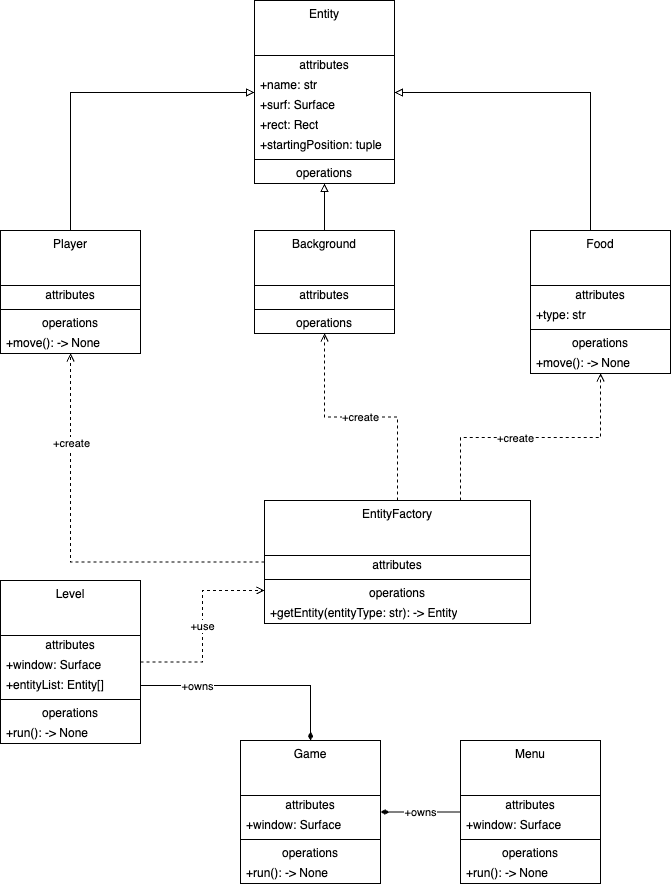

The diagram above was exported from draw.io. Its source (the exported page's mxGraphModel, read from the mxfile embedded in the PNG):
<mxGraphModel dx="2765" dy="932" grid="1" gridSize="10" guides="1" tooltips="1" connect="1" arrows="1" fold="1" page="1" pageScale="1" pageWidth="827" pageHeight="1169" math="0" shadow="0">
  <root>
    <mxCell id="0" />
    <mxCell id="1" parent="0" />
    <mxCell id="z354EvJULC2X8JfcR0g--1" value="Entity" style="swimlane;fontStyle=0;align=center;verticalAlign=top;childLayout=stackLayout;horizontal=1;startSize=55;horizontalStack=0;resizeParent=1;resizeParentMax=0;resizeLast=0;collapsible=0;marginBottom=0;html=1;whiteSpace=wrap;" vertex="1" parent="1">
      <mxGeometry x="344" y="30" width="140" height="183" as="geometry" />
    </mxCell>
    <mxCell id="z354EvJULC2X8JfcR0g--2" value="attributes" style="text;html=1;strokeColor=none;fillColor=none;align=center;verticalAlign=middle;spacingLeft=4;spacingRight=4;overflow=hidden;rotatable=0;points=[[0,0.5],[1,0.5]];portConstraint=eastwest;whiteSpace=wrap;" vertex="1" parent="z354EvJULC2X8JfcR0g--1">
      <mxGeometry y="55" width="140" height="20" as="geometry" />
    </mxCell>
    <mxCell id="z354EvJULC2X8JfcR0g--3" value="+name: str" style="text;html=1;strokeColor=none;fillColor=none;align=left;verticalAlign=middle;spacingLeft=4;spacingRight=4;overflow=hidden;rotatable=0;points=[[0,0.5],[1,0.5]];portConstraint=eastwest;whiteSpace=wrap;" vertex="1" parent="z354EvJULC2X8JfcR0g--1">
      <mxGeometry y="75" width="140" height="20" as="geometry" />
    </mxCell>
    <mxCell id="z354EvJULC2X8JfcR0g--9" value="+surf: Surface" style="text;html=1;strokeColor=none;fillColor=none;align=left;verticalAlign=middle;spacingLeft=4;spacingRight=4;overflow=hidden;rotatable=0;points=[[0,0.5],[1,0.5]];portConstraint=eastwest;whiteSpace=wrap;" vertex="1" parent="z354EvJULC2X8JfcR0g--1">
      <mxGeometry y="95" width="140" height="20" as="geometry" />
    </mxCell>
    <mxCell id="z354EvJULC2X8JfcR0g--10" value="+rect: Rect" style="text;html=1;strokeColor=none;fillColor=none;align=left;verticalAlign=middle;spacingLeft=4;spacingRight=4;overflow=hidden;rotatable=0;points=[[0,0.5],[1,0.5]];portConstraint=eastwest;whiteSpace=wrap;" vertex="1" parent="z354EvJULC2X8JfcR0g--1">
      <mxGeometry y="115" width="140" height="20" as="geometry" />
    </mxCell>
    <mxCell id="z354EvJULC2X8JfcR0g--49" value="+startingPosition: tuple" style="text;html=1;strokeColor=none;fillColor=none;align=left;verticalAlign=middle;spacingLeft=4;spacingRight=4;overflow=hidden;rotatable=0;points=[[0,0.5],[1,0.5]];portConstraint=eastwest;whiteSpace=wrap;" vertex="1" parent="z354EvJULC2X8JfcR0g--1">
      <mxGeometry y="135" width="140" height="20" as="geometry" />
    </mxCell>
    <mxCell id="z354EvJULC2X8JfcR0g--6" value="" style="line;strokeWidth=1;fillColor=none;align=left;verticalAlign=middle;spacingTop=-1;spacingLeft=3;spacingRight=3;rotatable=0;labelPosition=right;points=[];portConstraint=eastwest;" vertex="1" parent="z354EvJULC2X8JfcR0g--1">
      <mxGeometry y="155" width="140" height="8" as="geometry" />
    </mxCell>
    <mxCell id="z354EvJULC2X8JfcR0g--7" value="operations" style="text;html=1;strokeColor=none;fillColor=none;align=center;verticalAlign=middle;spacingLeft=4;spacingRight=4;overflow=hidden;rotatable=0;points=[[0,0.5],[1,0.5]];portConstraint=eastwest;whiteSpace=wrap;" vertex="1" parent="z354EvJULC2X8JfcR0g--1">
      <mxGeometry y="163" width="140" height="20" as="geometry" />
    </mxCell>
    <mxCell id="z354EvJULC2X8JfcR0g--111" style="edgeStyle=orthogonalEdgeStyle;rounded=0;orthogonalLoop=1;jettySize=auto;html=1;endArrow=block;endFill=0;" edge="1" parent="1" source="z354EvJULC2X8JfcR0g--12" target="z354EvJULC2X8JfcR0g--1">
      <mxGeometry relative="1" as="geometry">
        <Array as="points">
          <mxPoint x="160" y="122" />
        </Array>
      </mxGeometry>
    </mxCell>
    <mxCell id="z354EvJULC2X8JfcR0g--12" value="Player" style="swimlane;fontStyle=0;align=center;verticalAlign=top;childLayout=stackLayout;horizontal=1;startSize=55;horizontalStack=0;resizeParent=1;resizeParentMax=0;resizeLast=0;collapsible=0;marginBottom=0;html=1;whiteSpace=wrap;" vertex="1" parent="1">
      <mxGeometry x="90" y="260" width="140" height="123" as="geometry" />
    </mxCell>
    <mxCell id="z354EvJULC2X8JfcR0g--13" value="attributes" style="text;html=1;strokeColor=none;fillColor=none;align=center;verticalAlign=middle;spacingLeft=4;spacingRight=4;overflow=hidden;rotatable=0;points=[[0,0.5],[1,0.5]];portConstraint=eastwest;whiteSpace=wrap;" vertex="1" parent="z354EvJULC2X8JfcR0g--12">
      <mxGeometry y="55" width="140" height="20" as="geometry" />
    </mxCell>
    <mxCell id="z354EvJULC2X8JfcR0g--17" value="" style="line;strokeWidth=1;fillColor=none;align=left;verticalAlign=middle;spacingTop=-1;spacingLeft=3;spacingRight=3;rotatable=0;labelPosition=right;points=[];portConstraint=eastwest;" vertex="1" parent="z354EvJULC2X8JfcR0g--12">
      <mxGeometry y="75" width="140" height="8" as="geometry" />
    </mxCell>
    <mxCell id="z354EvJULC2X8JfcR0g--18" value="operations" style="text;html=1;strokeColor=none;fillColor=none;align=center;verticalAlign=middle;spacingLeft=4;spacingRight=4;overflow=hidden;rotatable=0;points=[[0,0.5],[1,0.5]];portConstraint=eastwest;whiteSpace=wrap;" vertex="1" parent="z354EvJULC2X8JfcR0g--12">
      <mxGeometry y="83" width="140" height="20" as="geometry" />
    </mxCell>
    <mxCell id="z354EvJULC2X8JfcR0g--19" value="+move(): -&amp;gt; None" style="text;html=1;strokeColor=none;fillColor=none;align=left;verticalAlign=middle;spacingLeft=4;spacingRight=4;overflow=hidden;rotatable=0;points=[[0,0.5],[1,0.5]];portConstraint=eastwest;whiteSpace=wrap;" vertex="1" parent="z354EvJULC2X8JfcR0g--12">
      <mxGeometry y="103" width="140" height="20" as="geometry" />
    </mxCell>
    <mxCell id="z354EvJULC2X8JfcR0g--113" style="edgeStyle=orthogonalEdgeStyle;rounded=0;orthogonalLoop=1;jettySize=auto;html=1;endArrow=block;endFill=0;" edge="1" parent="1" source="z354EvJULC2X8JfcR0g--31" target="z354EvJULC2X8JfcR0g--1">
      <mxGeometry relative="1" as="geometry">
        <Array as="points">
          <mxPoint x="680" y="122" />
        </Array>
      </mxGeometry>
    </mxCell>
    <mxCell id="z354EvJULC2X8JfcR0g--31" value="Food" style="swimlane;fontStyle=0;align=center;verticalAlign=top;childLayout=stackLayout;horizontal=1;startSize=55;horizontalStack=0;resizeParent=1;resizeParentMax=0;resizeLast=0;collapsible=0;marginBottom=0;html=1;whiteSpace=wrap;" vertex="1" parent="1">
      <mxGeometry x="620" y="260" width="140" height="143" as="geometry" />
    </mxCell>
    <mxCell id="z354EvJULC2X8JfcR0g--32" value="attributes" style="text;html=1;strokeColor=none;fillColor=none;align=center;verticalAlign=middle;spacingLeft=4;spacingRight=4;overflow=hidden;rotatable=0;points=[[0,0.5],[1,0.5]];portConstraint=eastwest;whiteSpace=wrap;" vertex="1" parent="z354EvJULC2X8JfcR0g--31">
      <mxGeometry y="55" width="140" height="20" as="geometry" />
    </mxCell>
    <mxCell id="z354EvJULC2X8JfcR0g--34" value="+type: str" style="text;html=1;strokeColor=none;fillColor=none;align=left;verticalAlign=middle;spacingLeft=4;spacingRight=4;overflow=hidden;rotatable=0;points=[[0,0.5],[1,0.5]];portConstraint=eastwest;whiteSpace=wrap;" vertex="1" parent="z354EvJULC2X8JfcR0g--31">
      <mxGeometry y="75" width="140" height="20" as="geometry" />
    </mxCell>
    <mxCell id="z354EvJULC2X8JfcR0g--36" value="" style="line;strokeWidth=1;fillColor=none;align=left;verticalAlign=middle;spacingTop=-1;spacingLeft=3;spacingRight=3;rotatable=0;labelPosition=right;points=[];portConstraint=eastwest;" vertex="1" parent="z354EvJULC2X8JfcR0g--31">
      <mxGeometry y="95" width="140" height="8" as="geometry" />
    </mxCell>
    <mxCell id="z354EvJULC2X8JfcR0g--37" value="operations" style="text;html=1;strokeColor=none;fillColor=none;align=center;verticalAlign=middle;spacingLeft=4;spacingRight=4;overflow=hidden;rotatable=0;points=[[0,0.5],[1,0.5]];portConstraint=eastwest;whiteSpace=wrap;" vertex="1" parent="z354EvJULC2X8JfcR0g--31">
      <mxGeometry y="103" width="140" height="20" as="geometry" />
    </mxCell>
    <mxCell id="z354EvJULC2X8JfcR0g--38" value="+move(): -&amp;gt; None" style="text;html=1;strokeColor=none;fillColor=none;align=left;verticalAlign=middle;spacingLeft=4;spacingRight=4;overflow=hidden;rotatable=0;points=[[0,0.5],[1,0.5]];portConstraint=eastwest;whiteSpace=wrap;" vertex="1" parent="z354EvJULC2X8JfcR0g--31">
      <mxGeometry y="123" width="140" height="20" as="geometry" />
    </mxCell>
    <mxCell id="z354EvJULC2X8JfcR0g--112" style="edgeStyle=orthogonalEdgeStyle;rounded=0;orthogonalLoop=1;jettySize=auto;html=1;endArrow=block;endFill=0;" edge="1" parent="1" source="z354EvJULC2X8JfcR0g--40" target="z354EvJULC2X8JfcR0g--1">
      <mxGeometry relative="1" as="geometry" />
    </mxCell>
    <mxCell id="z354EvJULC2X8JfcR0g--40" value="Background" style="swimlane;fontStyle=0;align=center;verticalAlign=top;childLayout=stackLayout;horizontal=1;startSize=55;horizontalStack=0;resizeParent=1;resizeParentMax=0;resizeLast=0;collapsible=0;marginBottom=0;html=1;whiteSpace=wrap;" vertex="1" parent="1">
      <mxGeometry x="344" y="260" width="140" height="103" as="geometry" />
    </mxCell>
    <mxCell id="z354EvJULC2X8JfcR0g--41" value="attributes" style="text;html=1;strokeColor=none;fillColor=none;align=center;verticalAlign=middle;spacingLeft=4;spacingRight=4;overflow=hidden;rotatable=0;points=[[0,0.5],[1,0.5]];portConstraint=eastwest;whiteSpace=wrap;" vertex="1" parent="z354EvJULC2X8JfcR0g--40">
      <mxGeometry y="55" width="140" height="20" as="geometry" />
    </mxCell>
    <mxCell id="z354EvJULC2X8JfcR0g--45" value="" style="line;strokeWidth=1;fillColor=none;align=left;verticalAlign=middle;spacingTop=-1;spacingLeft=3;spacingRight=3;rotatable=0;labelPosition=right;points=[];portConstraint=eastwest;" vertex="1" parent="z354EvJULC2X8JfcR0g--40">
      <mxGeometry y="75" width="140" height="8" as="geometry" />
    </mxCell>
    <mxCell id="z354EvJULC2X8JfcR0g--46" value="operations" style="text;html=1;strokeColor=none;fillColor=none;align=center;verticalAlign=middle;spacingLeft=4;spacingRight=4;overflow=hidden;rotatable=0;points=[[0,0.5],[1,0.5]];portConstraint=eastwest;whiteSpace=wrap;" vertex="1" parent="z354EvJULC2X8JfcR0g--40">
      <mxGeometry y="83" width="140" height="20" as="geometry" />
    </mxCell>
    <mxCell id="z354EvJULC2X8JfcR0g--106" style="edgeStyle=orthogonalEdgeStyle;rounded=0;orthogonalLoop=1;jettySize=auto;html=1;endArrow=open;endFill=0;dashed=1;" edge="1" parent="1" source="z354EvJULC2X8JfcR0g--50" target="z354EvJULC2X8JfcR0g--12">
      <mxGeometry relative="1" as="geometry" />
    </mxCell>
    <mxCell id="z354EvJULC2X8JfcR0g--110" value="+create" style="edgeLabel;html=1;align=center;verticalAlign=middle;resizable=0;points=[];" vertex="1" connectable="0" parent="z354EvJULC2X8JfcR0g--106">
      <mxGeometry x="0.5556" relative="1" as="geometry">
        <mxPoint as="offset" />
      </mxGeometry>
    </mxCell>
    <mxCell id="z354EvJULC2X8JfcR0g--107" value="+create" style="edgeStyle=orthogonalEdgeStyle;rounded=0;orthogonalLoop=1;jettySize=auto;html=1;endArrow=open;endFill=0;dashed=1;" edge="1" parent="1" source="z354EvJULC2X8JfcR0g--50" target="z354EvJULC2X8JfcR0g--40">
      <mxGeometry relative="1" as="geometry" />
    </mxCell>
    <mxCell id="z354EvJULC2X8JfcR0g--108" style="edgeStyle=orthogonalEdgeStyle;rounded=0;orthogonalLoop=1;jettySize=auto;html=1;endArrow=open;endFill=0;dashed=1;" edge="1" parent="1" source="z354EvJULC2X8JfcR0g--50" target="z354EvJULC2X8JfcR0g--31">
      <mxGeometry relative="1" as="geometry">
        <Array as="points">
          <mxPoint x="550" y="467" />
          <mxPoint x="690" y="467" />
        </Array>
      </mxGeometry>
    </mxCell>
    <mxCell id="z354EvJULC2X8JfcR0g--109" value="+create" style="edgeLabel;html=1;align=center;verticalAlign=middle;resizable=0;points=[];" vertex="1" connectable="0" parent="z354EvJULC2X8JfcR0g--108">
      <mxGeometry x="-0.1236" relative="1" as="geometry">
        <mxPoint as="offset" />
      </mxGeometry>
    </mxCell>
    <mxCell id="z354EvJULC2X8JfcR0g--50" value="EntityFactory" style="swimlane;fontStyle=0;align=center;verticalAlign=top;childLayout=stackLayout;horizontal=1;startSize=55;horizontalStack=0;resizeParent=1;resizeParentMax=0;resizeLast=0;collapsible=0;marginBottom=0;html=1;whiteSpace=wrap;" vertex="1" parent="1">
      <mxGeometry x="354" y="530" width="266" height="123" as="geometry" />
    </mxCell>
    <mxCell id="z354EvJULC2X8JfcR0g--51" value="attributes" style="text;html=1;strokeColor=none;fillColor=none;align=center;verticalAlign=middle;spacingLeft=4;spacingRight=4;overflow=hidden;rotatable=0;points=[[0,0.5],[1,0.5]];portConstraint=eastwest;whiteSpace=wrap;" vertex="1" parent="z354EvJULC2X8JfcR0g--50">
      <mxGeometry y="55" width="266" height="20" as="geometry" />
    </mxCell>
    <mxCell id="z354EvJULC2X8JfcR0g--55" value="" style="line;strokeWidth=1;fillColor=none;align=left;verticalAlign=middle;spacingTop=-1;spacingLeft=3;spacingRight=3;rotatable=0;labelPosition=right;points=[];portConstraint=eastwest;" vertex="1" parent="z354EvJULC2X8JfcR0g--50">
      <mxGeometry y="75" width="266" height="8" as="geometry" />
    </mxCell>
    <mxCell id="z354EvJULC2X8JfcR0g--56" value="operations" style="text;html=1;strokeColor=none;fillColor=none;align=center;verticalAlign=middle;spacingLeft=4;spacingRight=4;overflow=hidden;rotatable=0;points=[[0,0.5],[1,0.5]];portConstraint=eastwest;whiteSpace=wrap;" vertex="1" parent="z354EvJULC2X8JfcR0g--50">
      <mxGeometry y="83" width="266" height="20" as="geometry" />
    </mxCell>
    <mxCell id="z354EvJULC2X8JfcR0g--57" value="+getEntity(entityType: str): -&amp;gt; Entity" style="text;html=1;strokeColor=none;fillColor=none;align=left;verticalAlign=middle;spacingLeft=4;spacingRight=4;overflow=hidden;rotatable=0;points=[[0,0.5],[1,0.5]];portConstraint=eastwest;whiteSpace=wrap;" vertex="1" parent="z354EvJULC2X8JfcR0g--50">
      <mxGeometry y="103" width="266" height="20" as="geometry" />
    </mxCell>
    <mxCell id="z354EvJULC2X8JfcR0g--105" value="+use" style="edgeStyle=orthogonalEdgeStyle;rounded=0;orthogonalLoop=1;jettySize=auto;html=1;endArrow=open;endFill=0;dashed=1;" edge="1" parent="1" source="z354EvJULC2X8JfcR0g--72" target="z354EvJULC2X8JfcR0g--50">
      <mxGeometry relative="1" as="geometry">
        <Array as="points">
          <mxPoint x="292" y="692" />
          <mxPoint x="292" y="620" />
        </Array>
      </mxGeometry>
    </mxCell>
    <mxCell id="z354EvJULC2X8JfcR0g--72" value="Level" style="swimlane;fontStyle=0;align=center;verticalAlign=top;childLayout=stackLayout;horizontal=1;startSize=55;horizontalStack=0;resizeParent=1;resizeParentMax=0;resizeLast=0;collapsible=0;marginBottom=0;html=1;whiteSpace=wrap;" vertex="1" parent="1">
      <mxGeometry x="90" y="610" width="140" height="163" as="geometry" />
    </mxCell>
    <mxCell id="z354EvJULC2X8JfcR0g--73" value="attributes" style="text;html=1;strokeColor=none;fillColor=none;align=center;verticalAlign=middle;spacingLeft=4;spacingRight=4;overflow=hidden;rotatable=0;points=[[0,0.5],[1,0.5]];portConstraint=eastwest;whiteSpace=wrap;" vertex="1" parent="z354EvJULC2X8JfcR0g--72">
      <mxGeometry y="55" width="140" height="20" as="geometry" />
    </mxCell>
    <mxCell id="z354EvJULC2X8JfcR0g--74" value="+window: Surface" style="text;html=1;strokeColor=none;fillColor=none;align=left;verticalAlign=middle;spacingLeft=4;spacingRight=4;overflow=hidden;rotatable=0;points=[[0,0.5],[1,0.5]];portConstraint=eastwest;whiteSpace=wrap;" vertex="1" parent="z354EvJULC2X8JfcR0g--72">
      <mxGeometry y="75" width="140" height="20" as="geometry" />
    </mxCell>
    <mxCell id="z354EvJULC2X8JfcR0g--80" value="+entityList: Entity[]" style="text;html=1;strokeColor=none;fillColor=none;align=left;verticalAlign=middle;spacingLeft=4;spacingRight=4;overflow=hidden;rotatable=0;points=[[0,0.5],[1,0.5]];portConstraint=eastwest;whiteSpace=wrap;" vertex="1" parent="z354EvJULC2X8JfcR0g--72">
      <mxGeometry y="95" width="140" height="20" as="geometry" />
    </mxCell>
    <mxCell id="z354EvJULC2X8JfcR0g--77" value="" style="line;strokeWidth=1;fillColor=none;align=left;verticalAlign=middle;spacingTop=-1;spacingLeft=3;spacingRight=3;rotatable=0;labelPosition=right;points=[];portConstraint=eastwest;" vertex="1" parent="z354EvJULC2X8JfcR0g--72">
      <mxGeometry y="115" width="140" height="8" as="geometry" />
    </mxCell>
    <mxCell id="z354EvJULC2X8JfcR0g--78" value="operations" style="text;html=1;strokeColor=none;fillColor=none;align=center;verticalAlign=middle;spacingLeft=4;spacingRight=4;overflow=hidden;rotatable=0;points=[[0,0.5],[1,0.5]];portConstraint=eastwest;whiteSpace=wrap;" vertex="1" parent="z354EvJULC2X8JfcR0g--72">
      <mxGeometry y="123" width="140" height="20" as="geometry" />
    </mxCell>
    <mxCell id="z354EvJULC2X8JfcR0g--79" value="+run(): -&amp;gt; None" style="text;html=1;strokeColor=none;fillColor=none;align=left;verticalAlign=middle;spacingLeft=4;spacingRight=4;overflow=hidden;rotatable=0;points=[[0,0.5],[1,0.5]];portConstraint=eastwest;whiteSpace=wrap;" vertex="1" parent="z354EvJULC2X8JfcR0g--72">
      <mxGeometry y="143" width="140" height="20" as="geometry" />
    </mxCell>
    <mxCell id="z354EvJULC2X8JfcR0g--84" value="Game" style="swimlane;fontStyle=0;align=center;verticalAlign=top;childLayout=stackLayout;horizontal=1;startSize=55;horizontalStack=0;resizeParent=1;resizeParentMax=0;resizeLast=0;collapsible=0;marginBottom=0;html=1;whiteSpace=wrap;" vertex="1" parent="1">
      <mxGeometry x="330" y="770" width="140" height="143" as="geometry" />
    </mxCell>
    <mxCell id="z354EvJULC2X8JfcR0g--85" value="attributes" style="text;html=1;strokeColor=none;fillColor=none;align=center;verticalAlign=middle;spacingLeft=4;spacingRight=4;overflow=hidden;rotatable=0;points=[[0,0.5],[1,0.5]];portConstraint=eastwest;whiteSpace=wrap;" vertex="1" parent="z354EvJULC2X8JfcR0g--84">
      <mxGeometry y="55" width="140" height="20" as="geometry" />
    </mxCell>
    <mxCell id="z354EvJULC2X8JfcR0g--86" value="+window: Surface" style="text;html=1;strokeColor=none;fillColor=none;align=left;verticalAlign=middle;spacingLeft=4;spacingRight=4;overflow=hidden;rotatable=0;points=[[0,0.5],[1,0.5]];portConstraint=eastwest;whiteSpace=wrap;" vertex="1" parent="z354EvJULC2X8JfcR0g--84">
      <mxGeometry y="75" width="140" height="20" as="geometry" />
    </mxCell>
    <mxCell id="z354EvJULC2X8JfcR0g--89" value="" style="line;strokeWidth=1;fillColor=none;align=left;verticalAlign=middle;spacingTop=-1;spacingLeft=3;spacingRight=3;rotatable=0;labelPosition=right;points=[];portConstraint=eastwest;" vertex="1" parent="z354EvJULC2X8JfcR0g--84">
      <mxGeometry y="95" width="140" height="8" as="geometry" />
    </mxCell>
    <mxCell id="z354EvJULC2X8JfcR0g--90" value="operations" style="text;html=1;strokeColor=none;fillColor=none;align=center;verticalAlign=middle;spacingLeft=4;spacingRight=4;overflow=hidden;rotatable=0;points=[[0,0.5],[1,0.5]];portConstraint=eastwest;whiteSpace=wrap;" vertex="1" parent="z354EvJULC2X8JfcR0g--84">
      <mxGeometry y="103" width="140" height="20" as="geometry" />
    </mxCell>
    <mxCell id="z354EvJULC2X8JfcR0g--91" value="+run(): -&amp;gt; None" style="text;html=1;strokeColor=none;fillColor=none;align=left;verticalAlign=middle;spacingLeft=4;spacingRight=4;overflow=hidden;rotatable=0;points=[[0,0.5],[1,0.5]];portConstraint=eastwest;whiteSpace=wrap;" vertex="1" parent="z354EvJULC2X8JfcR0g--84">
      <mxGeometry y="123" width="140" height="20" as="geometry" />
    </mxCell>
    <mxCell id="z354EvJULC2X8JfcR0g--102" value="+owns" style="edgeStyle=orthogonalEdgeStyle;rounded=0;orthogonalLoop=1;jettySize=auto;html=1;endArrow=diamondThin;endFill=1;" edge="1" parent="1" source="z354EvJULC2X8JfcR0g--94" target="z354EvJULC2X8JfcR0g--84">
      <mxGeometry relative="1" as="geometry" />
    </mxCell>
    <mxCell id="z354EvJULC2X8JfcR0g--94" value="Menu" style="swimlane;fontStyle=0;align=center;verticalAlign=top;childLayout=stackLayout;horizontal=1;startSize=55;horizontalStack=0;resizeParent=1;resizeParentMax=0;resizeLast=0;collapsible=0;marginBottom=0;html=1;whiteSpace=wrap;" vertex="1" parent="1">
      <mxGeometry x="550" y="770" width="140" height="143" as="geometry" />
    </mxCell>
    <mxCell id="z354EvJULC2X8JfcR0g--95" value="attributes" style="text;html=1;strokeColor=none;fillColor=none;align=center;verticalAlign=middle;spacingLeft=4;spacingRight=4;overflow=hidden;rotatable=0;points=[[0,0.5],[1,0.5]];portConstraint=eastwest;whiteSpace=wrap;" vertex="1" parent="z354EvJULC2X8JfcR0g--94">
      <mxGeometry y="55" width="140" height="20" as="geometry" />
    </mxCell>
    <mxCell id="z354EvJULC2X8JfcR0g--96" value="+window: Surface" style="text;html=1;strokeColor=none;fillColor=none;align=left;verticalAlign=middle;spacingLeft=4;spacingRight=4;overflow=hidden;rotatable=0;points=[[0,0.5],[1,0.5]];portConstraint=eastwest;whiteSpace=wrap;" vertex="1" parent="z354EvJULC2X8JfcR0g--94">
      <mxGeometry y="75" width="140" height="20" as="geometry" />
    </mxCell>
    <mxCell id="z354EvJULC2X8JfcR0g--97" value="" style="line;strokeWidth=1;fillColor=none;align=left;verticalAlign=middle;spacingTop=-1;spacingLeft=3;spacingRight=3;rotatable=0;labelPosition=right;points=[];portConstraint=eastwest;" vertex="1" parent="z354EvJULC2X8JfcR0g--94">
      <mxGeometry y="95" width="140" height="8" as="geometry" />
    </mxCell>
    <mxCell id="z354EvJULC2X8JfcR0g--98" value="operations" style="text;html=1;strokeColor=none;fillColor=none;align=center;verticalAlign=middle;spacingLeft=4;spacingRight=4;overflow=hidden;rotatable=0;points=[[0,0.5],[1,0.5]];portConstraint=eastwest;whiteSpace=wrap;" vertex="1" parent="z354EvJULC2X8JfcR0g--94">
      <mxGeometry y="103" width="140" height="20" as="geometry" />
    </mxCell>
    <mxCell id="z354EvJULC2X8JfcR0g--99" value="+run(): -&amp;gt; None" style="text;html=1;strokeColor=none;fillColor=none;align=left;verticalAlign=middle;spacingLeft=4;spacingRight=4;overflow=hidden;rotatable=0;points=[[0,0.5],[1,0.5]];portConstraint=eastwest;whiteSpace=wrap;" vertex="1" parent="z354EvJULC2X8JfcR0g--94">
      <mxGeometry y="123" width="140" height="20" as="geometry" />
    </mxCell>
    <mxCell id="z354EvJULC2X8JfcR0g--103" style="edgeStyle=orthogonalEdgeStyle;rounded=0;orthogonalLoop=1;jettySize=auto;html=1;endArrow=diamondThin;endFill=1;" edge="1" parent="1" source="z354EvJULC2X8JfcR0g--80" target="z354EvJULC2X8JfcR0g--84">
      <mxGeometry relative="1" as="geometry" />
    </mxCell>
    <mxCell id="z354EvJULC2X8JfcR0g--104" value="+owns" style="edgeLabel;html=1;align=center;verticalAlign=middle;resizable=0;points=[];" vertex="1" connectable="0" parent="z354EvJULC2X8JfcR0g--103">
      <mxGeometry x="-0.5073" relative="1" as="geometry">
        <mxPoint as="offset" />
      </mxGeometry>
    </mxCell>
  </root>
</mxGraphModel>